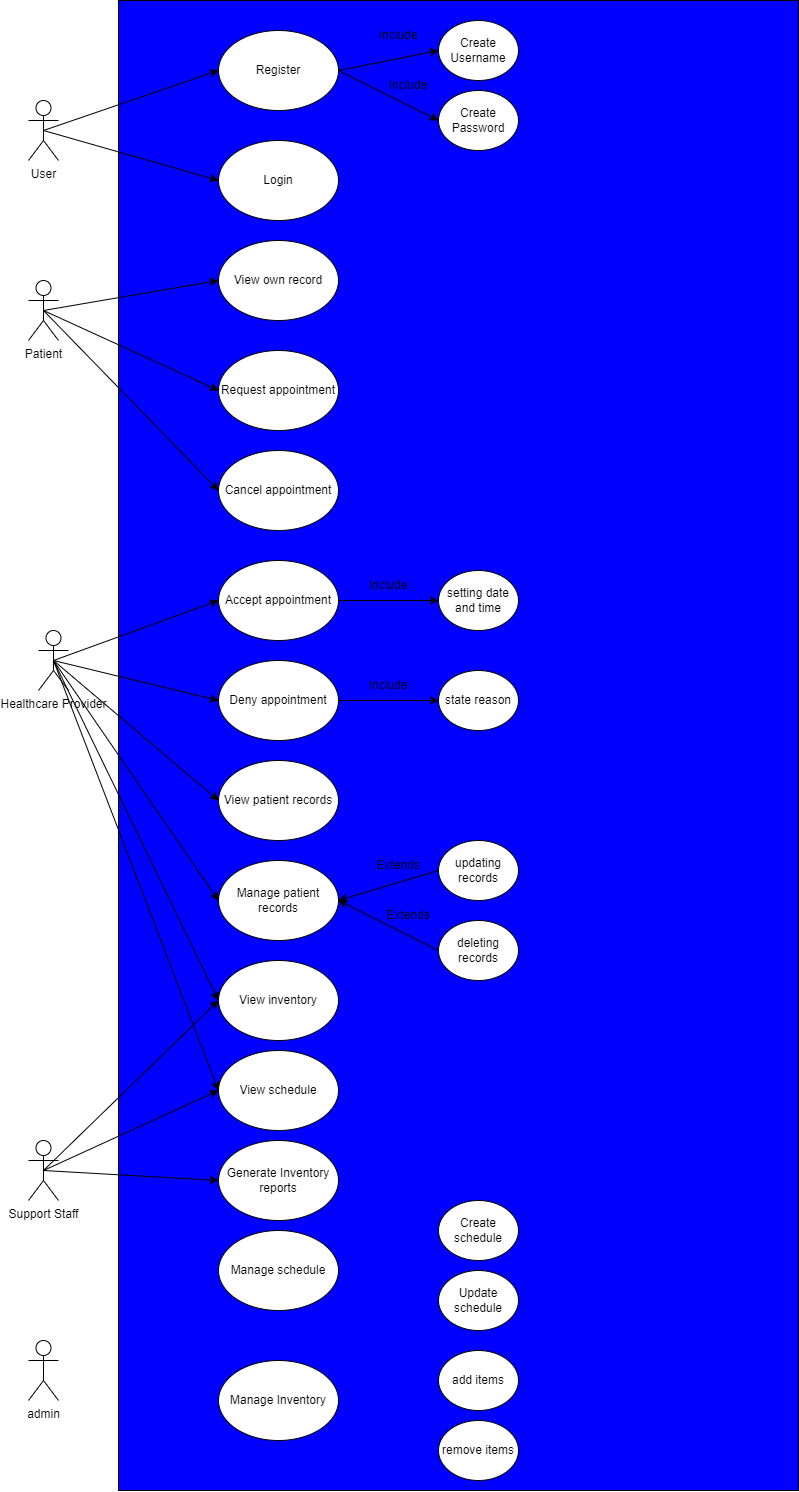

The diagram above was exported from draw.io. Its source (the exported page's mxGraphModel, read from the mxfile embedded in the PNG):
<mxGraphModel dx="1186" dy="1856" grid="1" gridSize="10" guides="1" tooltips="1" connect="1" arrows="1" fold="1" page="1" pageScale="1" pageWidth="850" pageHeight="1100" math="0" shadow="0">
  <root>
    <mxCell id="0" />
    <mxCell id="1" parent="0" />
    <mxCell id="soLNVEoPksSyAMkJHqCY-34" value="" style="rounded=0;whiteSpace=wrap;html=1;direction=south;fillColor=#0000FF;" vertex="1" parent="1">
      <mxGeometry x="1180" y="-790" width="680" height="1490" as="geometry" />
    </mxCell>
    <mxCell id="soLNVEoPksSyAMkJHqCY-37" style="edgeStyle=none;rounded=0;orthogonalLoop=1;jettySize=auto;html=1;exitX=0.5;exitY=0.5;exitDx=0;exitDy=0;exitPerimeter=0;entryX=0;entryY=0.5;entryDx=0;entryDy=0;" edge="1" parent="1" source="soLNVEoPksSyAMkJHqCY-2" target="soLNVEoPksSyAMkJHqCY-3">
      <mxGeometry relative="1" as="geometry" />
    </mxCell>
    <mxCell id="soLNVEoPksSyAMkJHqCY-38" style="edgeStyle=none;rounded=0;orthogonalLoop=1;jettySize=auto;html=1;exitX=0.5;exitY=0.5;exitDx=0;exitDy=0;exitPerimeter=0;entryX=0;entryY=0.5;entryDx=0;entryDy=0;" edge="1" parent="1" source="soLNVEoPksSyAMkJHqCY-2" target="soLNVEoPksSyAMkJHqCY-6">
      <mxGeometry relative="1" as="geometry" />
    </mxCell>
    <mxCell id="soLNVEoPksSyAMkJHqCY-2" value="User" style="shape=umlActor;verticalLabelPosition=bottom;verticalAlign=top;html=1;outlineConnect=0;" vertex="1" parent="1">
      <mxGeometry x="1090" y="-690" width="30" height="60" as="geometry" />
    </mxCell>
    <mxCell id="soLNVEoPksSyAMkJHqCY-39" style="edgeStyle=none;rounded=0;orthogonalLoop=1;jettySize=auto;html=1;exitX=1;exitY=0.5;exitDx=0;exitDy=0;entryX=0;entryY=0.5;entryDx=0;entryDy=0;" edge="1" parent="1" source="soLNVEoPksSyAMkJHqCY-3" target="soLNVEoPksSyAMkJHqCY-4">
      <mxGeometry relative="1" as="geometry" />
    </mxCell>
    <mxCell id="soLNVEoPksSyAMkJHqCY-40" style="edgeStyle=none;rounded=0;orthogonalLoop=1;jettySize=auto;html=1;exitX=1;exitY=0.5;exitDx=0;exitDy=0;entryX=0;entryY=0.5;entryDx=0;entryDy=0;" edge="1" parent="1" source="soLNVEoPksSyAMkJHqCY-3" target="soLNVEoPksSyAMkJHqCY-5">
      <mxGeometry relative="1" as="geometry" />
    </mxCell>
    <mxCell id="soLNVEoPksSyAMkJHqCY-3" value="Register" style="ellipse;whiteSpace=wrap;html=1;" vertex="1" parent="1">
      <mxGeometry x="1280" y="-760" width="120" height="80" as="geometry" />
    </mxCell>
    <mxCell id="soLNVEoPksSyAMkJHqCY-4" value="Create Username" style="ellipse;whiteSpace=wrap;html=1;" vertex="1" parent="1">
      <mxGeometry x="1500" y="-770" width="80" height="60" as="geometry" />
    </mxCell>
    <mxCell id="soLNVEoPksSyAMkJHqCY-5" value="Create Password" style="ellipse;whiteSpace=wrap;html=1;" vertex="1" parent="1">
      <mxGeometry x="1500" y="-700" width="80" height="60" as="geometry" />
    </mxCell>
    <mxCell id="soLNVEoPksSyAMkJHqCY-6" value="Login" style="ellipse;whiteSpace=wrap;html=1;" vertex="1" parent="1">
      <mxGeometry x="1280" y="-650" width="120" height="80" as="geometry" />
    </mxCell>
    <mxCell id="soLNVEoPksSyAMkJHqCY-43" style="edgeStyle=none;rounded=0;orthogonalLoop=1;jettySize=auto;html=1;exitX=0.5;exitY=0.5;exitDx=0;exitDy=0;exitPerimeter=0;entryX=0;entryY=0.5;entryDx=0;entryDy=0;" edge="1" parent="1" source="soLNVEoPksSyAMkJHqCY-7" target="soLNVEoPksSyAMkJHqCY-8">
      <mxGeometry relative="1" as="geometry" />
    </mxCell>
    <mxCell id="soLNVEoPksSyAMkJHqCY-44" style="edgeStyle=none;rounded=0;orthogonalLoop=1;jettySize=auto;html=1;exitX=0.5;exitY=0.5;exitDx=0;exitDy=0;exitPerimeter=0;entryX=0;entryY=0.5;entryDx=0;entryDy=0;" edge="1" parent="1" source="soLNVEoPksSyAMkJHqCY-7" target="soLNVEoPksSyAMkJHqCY-9">
      <mxGeometry relative="1" as="geometry" />
    </mxCell>
    <mxCell id="soLNVEoPksSyAMkJHqCY-45" style="edgeStyle=none;rounded=0;orthogonalLoop=1;jettySize=auto;html=1;exitX=0.5;exitY=0.5;exitDx=0;exitDy=0;exitPerimeter=0;entryX=0;entryY=0.5;entryDx=0;entryDy=0;" edge="1" parent="1" source="soLNVEoPksSyAMkJHqCY-7" target="soLNVEoPksSyAMkJHqCY-10">
      <mxGeometry relative="1" as="geometry" />
    </mxCell>
    <mxCell id="soLNVEoPksSyAMkJHqCY-7" value="Patient" style="shape=umlActor;verticalLabelPosition=bottom;verticalAlign=top;html=1;outlineConnect=0;" vertex="1" parent="1">
      <mxGeometry x="1090" y="-510" width="30" height="60" as="geometry" />
    </mxCell>
    <mxCell id="soLNVEoPksSyAMkJHqCY-8" value="View own record" style="ellipse;whiteSpace=wrap;html=1;" vertex="1" parent="1">
      <mxGeometry x="1280" y="-550" width="120" height="80" as="geometry" />
    </mxCell>
    <mxCell id="soLNVEoPksSyAMkJHqCY-9" value="Request appointment" style="ellipse;whiteSpace=wrap;html=1;" vertex="1" parent="1">
      <mxGeometry x="1280" y="-440" width="120" height="80" as="geometry" />
    </mxCell>
    <mxCell id="soLNVEoPksSyAMkJHqCY-10" value="Cancel appointment" style="ellipse;whiteSpace=wrap;html=1;" vertex="1" parent="1">
      <mxGeometry x="1280" y="-340" width="120" height="80" as="geometry" />
    </mxCell>
    <mxCell id="soLNVEoPksSyAMkJHqCY-47" style="edgeStyle=none;rounded=0;orthogonalLoop=1;jettySize=auto;html=1;exitX=0.5;exitY=0.5;exitDx=0;exitDy=0;exitPerimeter=0;entryX=0;entryY=0.5;entryDx=0;entryDy=0;" edge="1" parent="1" source="soLNVEoPksSyAMkJHqCY-11" target="soLNVEoPksSyAMkJHqCY-12">
      <mxGeometry relative="1" as="geometry" />
    </mxCell>
    <mxCell id="soLNVEoPksSyAMkJHqCY-48" style="edgeStyle=none;rounded=0;orthogonalLoop=1;jettySize=auto;html=1;exitX=0.5;exitY=0.5;exitDx=0;exitDy=0;exitPerimeter=0;entryX=0;entryY=0.5;entryDx=0;entryDy=0;" edge="1" parent="1" source="soLNVEoPksSyAMkJHqCY-11" target="soLNVEoPksSyAMkJHqCY-14">
      <mxGeometry relative="1" as="geometry" />
    </mxCell>
    <mxCell id="soLNVEoPksSyAMkJHqCY-49" style="edgeStyle=none;rounded=0;orthogonalLoop=1;jettySize=auto;html=1;exitX=0.5;exitY=0.5;exitDx=0;exitDy=0;exitPerimeter=0;entryX=0;entryY=0.5;entryDx=0;entryDy=0;" edge="1" parent="1" source="soLNVEoPksSyAMkJHqCY-11" target="soLNVEoPksSyAMkJHqCY-16">
      <mxGeometry relative="1" as="geometry" />
    </mxCell>
    <mxCell id="soLNVEoPksSyAMkJHqCY-59" style="edgeStyle=none;rounded=0;orthogonalLoop=1;jettySize=auto;html=1;exitX=0.5;exitY=0.5;exitDx=0;exitDy=0;exitPerimeter=0;entryX=0;entryY=0.5;entryDx=0;entryDy=0;" edge="1" parent="1" source="soLNVEoPksSyAMkJHqCY-11" target="soLNVEoPksSyAMkJHqCY-17">
      <mxGeometry relative="1" as="geometry" />
    </mxCell>
    <mxCell id="soLNVEoPksSyAMkJHqCY-60" style="edgeStyle=none;rounded=0;orthogonalLoop=1;jettySize=auto;html=1;exitX=0.5;exitY=0.5;exitDx=0;exitDy=0;exitPerimeter=0;entryX=0;entryY=0.5;entryDx=0;entryDy=0;" edge="1" parent="1" source="soLNVEoPksSyAMkJHqCY-11" target="soLNVEoPksSyAMkJHqCY-20">
      <mxGeometry relative="1" as="geometry" />
    </mxCell>
    <mxCell id="soLNVEoPksSyAMkJHqCY-61" style="edgeStyle=none;rounded=0;orthogonalLoop=1;jettySize=auto;html=1;exitX=0.5;exitY=0.5;exitDx=0;exitDy=0;exitPerimeter=0;entryX=0;entryY=0.5;entryDx=0;entryDy=0;" edge="1" parent="1" source="soLNVEoPksSyAMkJHqCY-11" target="soLNVEoPksSyAMkJHqCY-21">
      <mxGeometry relative="1" as="geometry" />
    </mxCell>
    <mxCell id="soLNVEoPksSyAMkJHqCY-11" value="Healthcare Provider" style="shape=umlActor;verticalLabelPosition=bottom;verticalAlign=top;html=1;outlineConnect=0;" vertex="1" parent="1">
      <mxGeometry x="1100" y="-160" width="30" height="60" as="geometry" />
    </mxCell>
    <mxCell id="soLNVEoPksSyAMkJHqCY-50" style="edgeStyle=none;rounded=0;orthogonalLoop=1;jettySize=auto;html=1;exitX=1;exitY=0.5;exitDx=0;exitDy=0;entryX=0;entryY=0.5;entryDx=0;entryDy=0;" edge="1" parent="1" source="soLNVEoPksSyAMkJHqCY-12" target="soLNVEoPksSyAMkJHqCY-13">
      <mxGeometry relative="1" as="geometry" />
    </mxCell>
    <mxCell id="soLNVEoPksSyAMkJHqCY-12" value="Accept appointment" style="ellipse;whiteSpace=wrap;html=1;" vertex="1" parent="1">
      <mxGeometry x="1280" y="-230" width="120" height="80" as="geometry" />
    </mxCell>
    <mxCell id="soLNVEoPksSyAMkJHqCY-13" value="setting date and time" style="ellipse;whiteSpace=wrap;html=1;" vertex="1" parent="1">
      <mxGeometry x="1500" y="-220" width="80" height="60" as="geometry" />
    </mxCell>
    <mxCell id="soLNVEoPksSyAMkJHqCY-53" style="edgeStyle=none;rounded=0;orthogonalLoop=1;jettySize=auto;html=1;exitX=1;exitY=0.5;exitDx=0;exitDy=0;entryX=0;entryY=0.5;entryDx=0;entryDy=0;" edge="1" parent="1" source="soLNVEoPksSyAMkJHqCY-14" target="soLNVEoPksSyAMkJHqCY-15">
      <mxGeometry relative="1" as="geometry" />
    </mxCell>
    <mxCell id="soLNVEoPksSyAMkJHqCY-14" value="Deny appointment" style="ellipse;whiteSpace=wrap;html=1;" vertex="1" parent="1">
      <mxGeometry x="1280" y="-130" width="120" height="80" as="geometry" />
    </mxCell>
    <mxCell id="soLNVEoPksSyAMkJHqCY-15" value="state reason" style="ellipse;whiteSpace=wrap;html=1;" vertex="1" parent="1">
      <mxGeometry x="1500" y="-120" width="80" height="60" as="geometry" />
    </mxCell>
    <mxCell id="soLNVEoPksSyAMkJHqCY-16" value="View patient records" style="ellipse;whiteSpace=wrap;html=1;" vertex="1" parent="1">
      <mxGeometry x="1280" y="-30" width="120" height="80" as="geometry" />
    </mxCell>
    <mxCell id="soLNVEoPksSyAMkJHqCY-17" value="Manage patient records" style="ellipse;whiteSpace=wrap;html=1;" vertex="1" parent="1">
      <mxGeometry x="1280" y="70" width="120" height="80" as="geometry" />
    </mxCell>
    <mxCell id="soLNVEoPksSyAMkJHqCY-54" style="edgeStyle=none;rounded=0;orthogonalLoop=1;jettySize=auto;html=1;exitX=0;exitY=0.5;exitDx=0;exitDy=0;entryX=1;entryY=0.5;entryDx=0;entryDy=0;" edge="1" parent="1" source="soLNVEoPksSyAMkJHqCY-18" target="soLNVEoPksSyAMkJHqCY-17">
      <mxGeometry relative="1" as="geometry" />
    </mxCell>
    <mxCell id="soLNVEoPksSyAMkJHqCY-18" value="updating records" style="ellipse;whiteSpace=wrap;html=1;" vertex="1" parent="1">
      <mxGeometry x="1500" y="50" width="80" height="60" as="geometry" />
    </mxCell>
    <mxCell id="soLNVEoPksSyAMkJHqCY-56" style="edgeStyle=none;rounded=0;orthogonalLoop=1;jettySize=auto;html=1;exitX=0;exitY=0.5;exitDx=0;exitDy=0;entryX=1;entryY=0.5;entryDx=0;entryDy=0;" edge="1" parent="1" source="soLNVEoPksSyAMkJHqCY-19" target="soLNVEoPksSyAMkJHqCY-17">
      <mxGeometry relative="1" as="geometry" />
    </mxCell>
    <mxCell id="soLNVEoPksSyAMkJHqCY-19" value="deleting records" style="ellipse;whiteSpace=wrap;html=1;" vertex="1" parent="1">
      <mxGeometry x="1500" y="130" width="80" height="60" as="geometry" />
    </mxCell>
    <mxCell id="soLNVEoPksSyAMkJHqCY-20" value="View inventory" style="ellipse;whiteSpace=wrap;html=1;" vertex="1" parent="1">
      <mxGeometry x="1280" y="170" width="120" height="80" as="geometry" />
    </mxCell>
    <mxCell id="soLNVEoPksSyAMkJHqCY-21" value="View schedule" style="ellipse;whiteSpace=wrap;html=1;" vertex="1" parent="1">
      <mxGeometry x="1280" y="260" width="120" height="80" as="geometry" />
    </mxCell>
    <mxCell id="soLNVEoPksSyAMkJHqCY-22" value="Generate Inventory reports" style="ellipse;whiteSpace=wrap;html=1;" vertex="1" parent="1">
      <mxGeometry x="1280" y="350" width="120" height="80" as="geometry" />
    </mxCell>
    <mxCell id="soLNVEoPksSyAMkJHqCY-62" style="edgeStyle=none;rounded=0;orthogonalLoop=1;jettySize=auto;html=1;exitX=0.5;exitY=0.5;exitDx=0;exitDy=0;exitPerimeter=0;entryX=0;entryY=0.5;entryDx=0;entryDy=0;" edge="1" parent="1" source="soLNVEoPksSyAMkJHqCY-23" target="soLNVEoPksSyAMkJHqCY-20">
      <mxGeometry relative="1" as="geometry" />
    </mxCell>
    <mxCell id="soLNVEoPksSyAMkJHqCY-63" style="edgeStyle=none;rounded=0;orthogonalLoop=1;jettySize=auto;html=1;exitX=0.5;exitY=0.5;exitDx=0;exitDy=0;exitPerimeter=0;entryX=0;entryY=0.5;entryDx=0;entryDy=0;" edge="1" parent="1" source="soLNVEoPksSyAMkJHqCY-23" target="soLNVEoPksSyAMkJHqCY-21">
      <mxGeometry relative="1" as="geometry" />
    </mxCell>
    <mxCell id="soLNVEoPksSyAMkJHqCY-64" style="edgeStyle=none;rounded=0;orthogonalLoop=1;jettySize=auto;html=1;exitX=0.5;exitY=0.5;exitDx=0;exitDy=0;exitPerimeter=0;entryX=0;entryY=0.5;entryDx=0;entryDy=0;" edge="1" parent="1" source="soLNVEoPksSyAMkJHqCY-23" target="soLNVEoPksSyAMkJHqCY-22">
      <mxGeometry relative="1" as="geometry" />
    </mxCell>
    <mxCell id="soLNVEoPksSyAMkJHqCY-23" value="Support Staff" style="shape=umlActor;verticalLabelPosition=bottom;verticalAlign=top;html=1;outlineConnect=0;" vertex="1" parent="1">
      <mxGeometry x="1090" y="350" width="30" height="60" as="geometry" />
    </mxCell>
    <mxCell id="soLNVEoPksSyAMkJHqCY-24" value="admin" style="shape=umlActor;verticalLabelPosition=bottom;verticalAlign=top;html=1;outlineConnect=0;" vertex="1" parent="1">
      <mxGeometry x="1090" y="550" width="30" height="60" as="geometry" />
    </mxCell>
    <mxCell id="soLNVEoPksSyAMkJHqCY-25" value="Manage schedule" style="ellipse;whiteSpace=wrap;html=1;" vertex="1" parent="1">
      <mxGeometry x="1280" y="440" width="120" height="80" as="geometry" />
    </mxCell>
    <mxCell id="soLNVEoPksSyAMkJHqCY-26" value="Manage Inventory" style="ellipse;whiteSpace=wrap;html=1;" vertex="1" parent="1">
      <mxGeometry x="1280" y="570" width="120" height="80" as="geometry" />
    </mxCell>
    <mxCell id="soLNVEoPksSyAMkJHqCY-27" value="Create schedule" style="ellipse;whiteSpace=wrap;html=1;" vertex="1" parent="1">
      <mxGeometry x="1500" y="410" width="80" height="60" as="geometry" />
    </mxCell>
    <mxCell id="soLNVEoPksSyAMkJHqCY-29" value="Update schedule" style="ellipse;whiteSpace=wrap;html=1;" vertex="1" parent="1">
      <mxGeometry x="1500" y="480" width="80" height="60" as="geometry" />
    </mxCell>
    <mxCell id="soLNVEoPksSyAMkJHqCY-30" value="add items" style="ellipse;whiteSpace=wrap;html=1;" vertex="1" parent="1">
      <mxGeometry x="1500" y="560" width="80" height="60" as="geometry" />
    </mxCell>
    <mxCell id="soLNVEoPksSyAMkJHqCY-31" value="remove items" style="ellipse;whiteSpace=wrap;html=1;" vertex="1" parent="1">
      <mxGeometry x="1500" y="630" width="80" height="60" as="geometry" />
    </mxCell>
    <mxCell id="soLNVEoPksSyAMkJHqCY-41" value="Include" style="text;html=1;align=center;verticalAlign=middle;whiteSpace=wrap;rounded=0;" vertex="1" parent="1">
      <mxGeometry x="1430" y="-770" width="60" height="30" as="geometry" />
    </mxCell>
    <mxCell id="soLNVEoPksSyAMkJHqCY-42" value="Include" style="text;html=1;align=center;verticalAlign=middle;whiteSpace=wrap;rounded=0;" vertex="1" parent="1">
      <mxGeometry x="1440" y="-720" width="60" height="30" as="geometry" />
    </mxCell>
    <mxCell id="soLNVEoPksSyAMkJHqCY-51" value="Include" style="text;html=1;align=center;verticalAlign=middle;whiteSpace=wrap;rounded=0;" vertex="1" parent="1">
      <mxGeometry x="1420" y="-220" width="60" height="30" as="geometry" />
    </mxCell>
    <mxCell id="soLNVEoPksSyAMkJHqCY-52" value="Include" style="text;html=1;align=center;verticalAlign=middle;whiteSpace=wrap;rounded=0;" vertex="1" parent="1">
      <mxGeometry x="1420" y="-120" width="60" height="30" as="geometry" />
    </mxCell>
    <mxCell id="soLNVEoPksSyAMkJHqCY-57" value="Extends" style="text;html=1;align=center;verticalAlign=middle;whiteSpace=wrap;rounded=0;" vertex="1" parent="1">
      <mxGeometry x="1430" y="60" width="60" height="30" as="geometry" />
    </mxCell>
    <mxCell id="soLNVEoPksSyAMkJHqCY-58" value="Extends" style="text;html=1;align=center;verticalAlign=middle;whiteSpace=wrap;rounded=0;" vertex="1" parent="1">
      <mxGeometry x="1440" y="110" width="60" height="30" as="geometry" />
    </mxCell>
  </root>
</mxGraphModel>